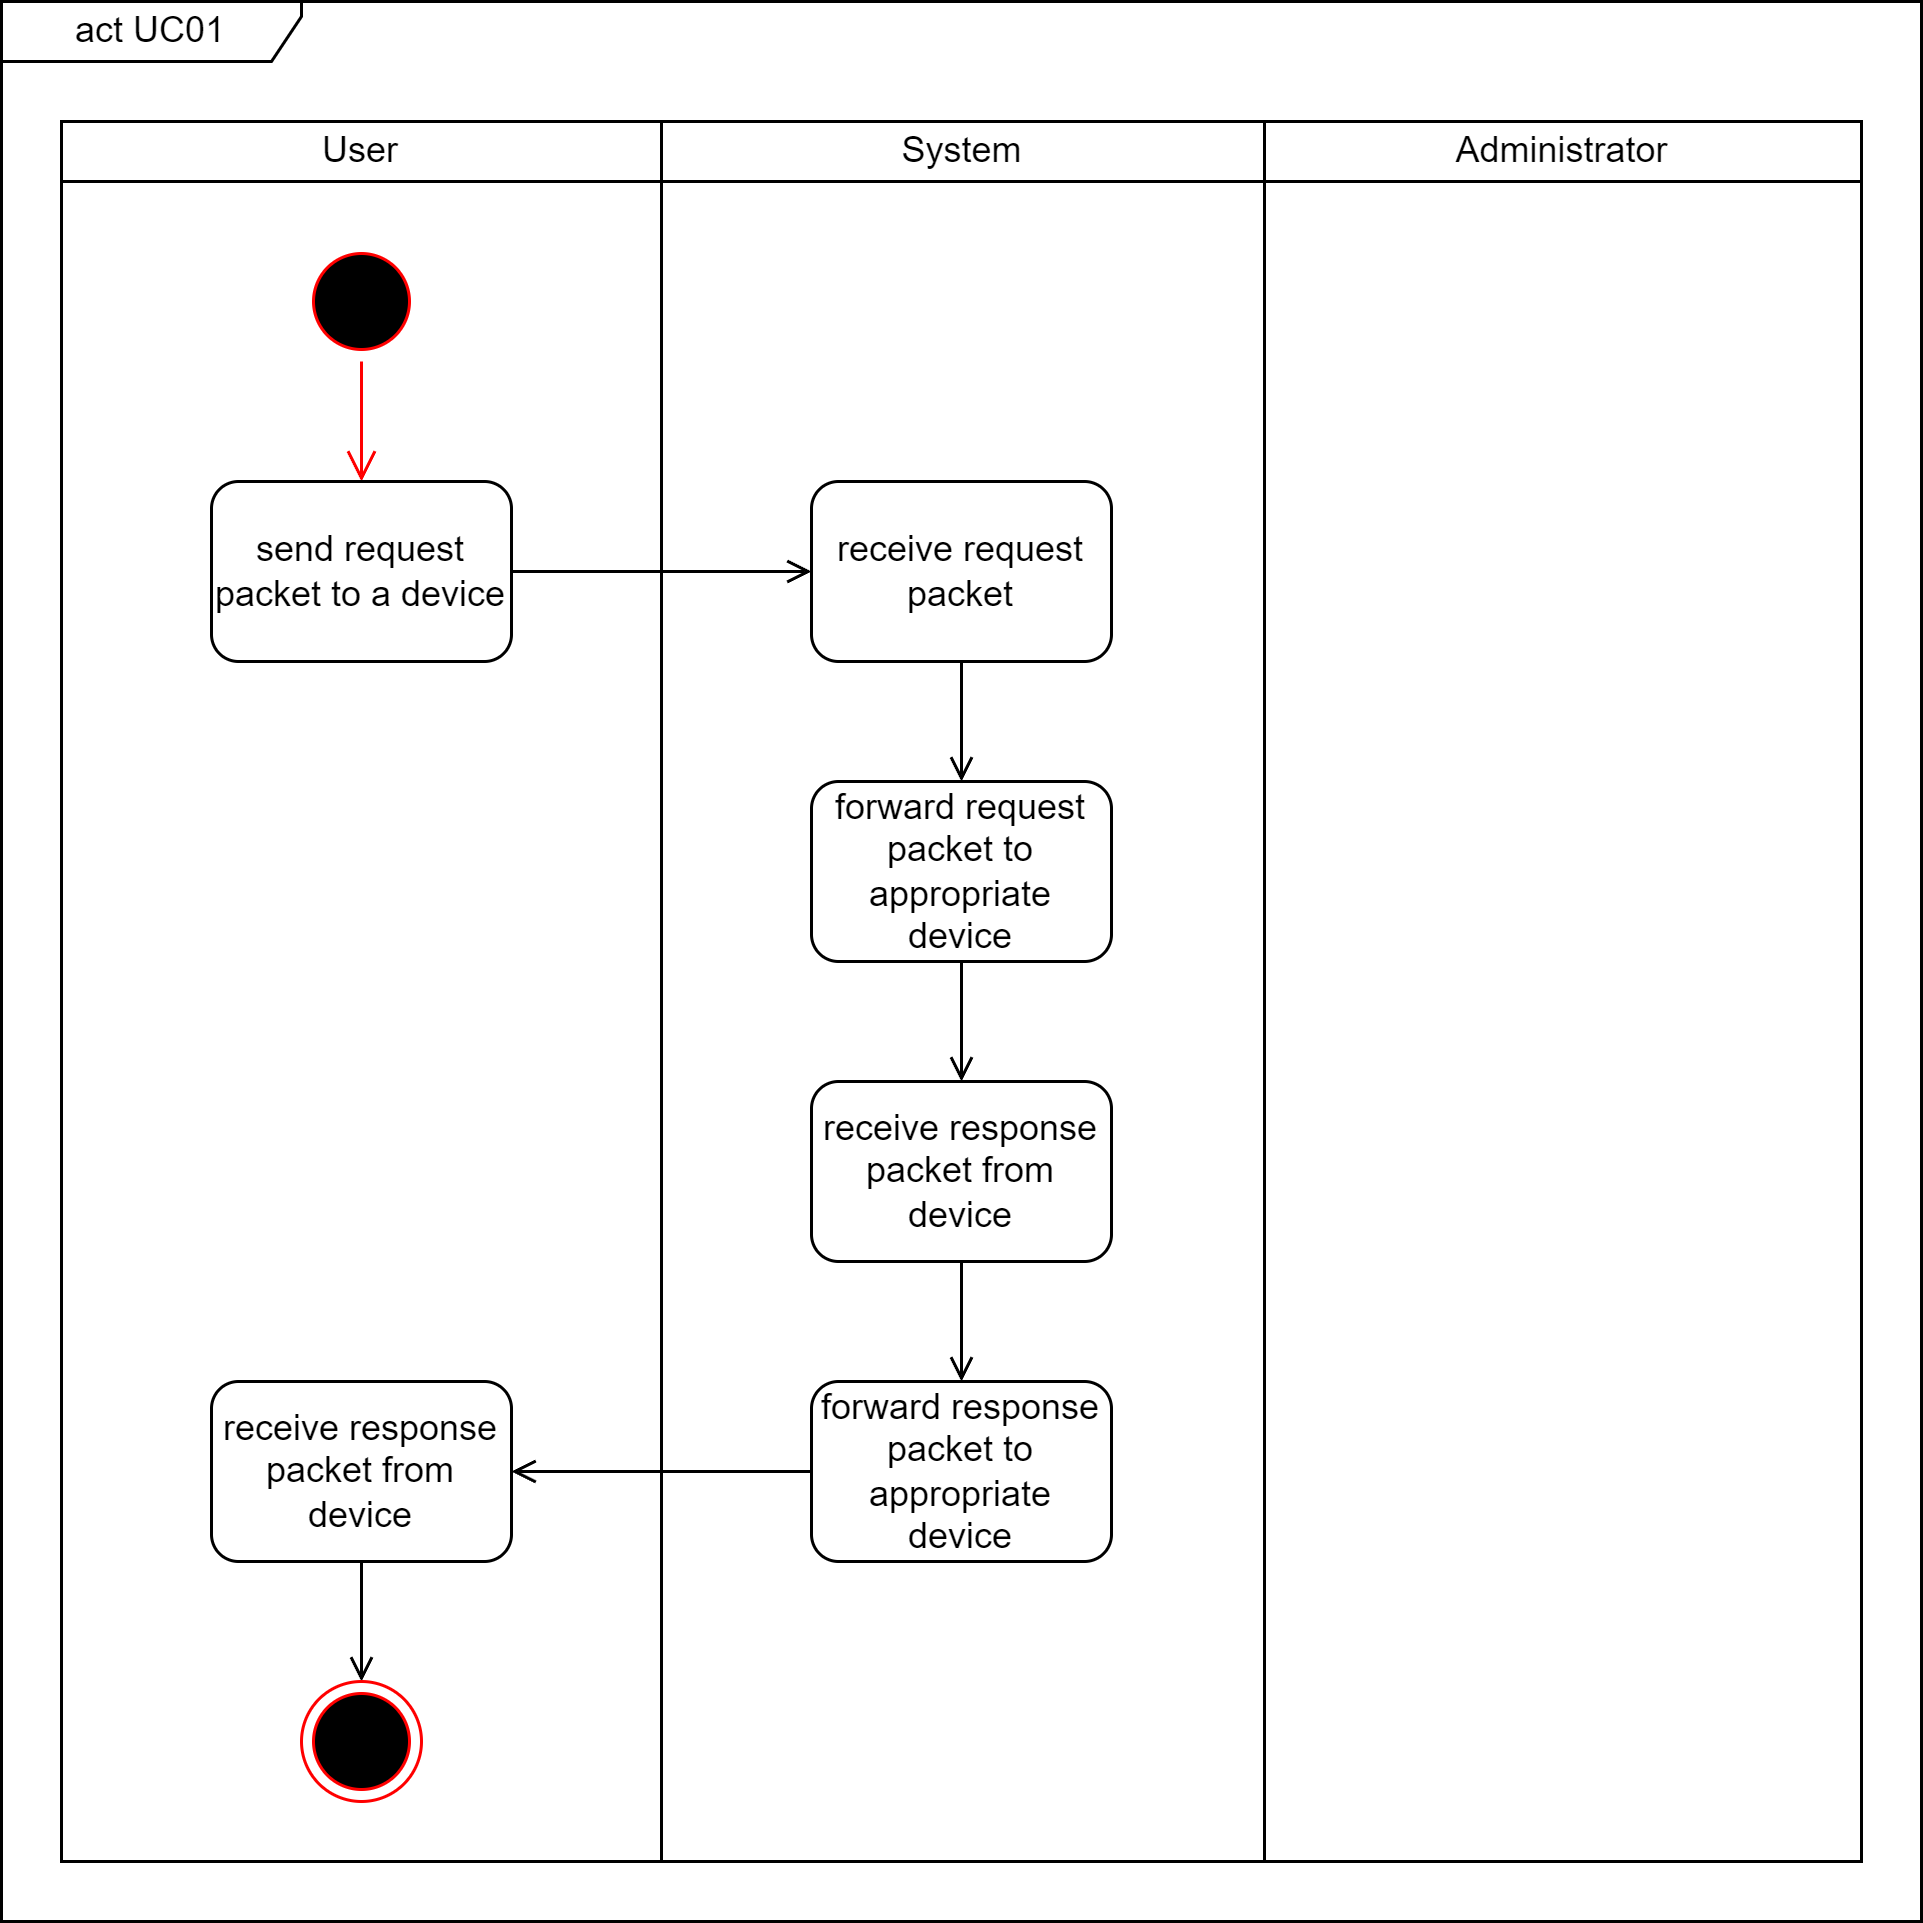

The diagram above was exported from draw.io. Its source (the exported page's mxGraphModel, read from the mxfile embedded in the PNG):
<mxGraphModel dx="838" dy="839" grid="1" gridSize="10" guides="1" tooltips="1" connect="1" arrows="1" fold="1" page="1" pageScale="1" pageWidth="850" pageHeight="1100" math="0" shadow="0">
  <root>
    <mxCell id="0" />
    <mxCell id="1" parent="0" />
    <mxCell id="2" value="act UC01" style="shape=umlFrame;whiteSpace=wrap;html=1;width=100;height=20;" vertex="1" parent="1">
      <mxGeometry x="80" y="40" width="640" height="640" as="geometry" />
    </mxCell>
    <mxCell id="3" value="" style="shape=table;startSize=0;container=1;collapsible=0;childLayout=tableLayout;fillColor=none;" vertex="1" parent="1">
      <mxGeometry x="100" y="80" width="600" height="580" as="geometry" />
    </mxCell>
    <mxCell id="4" value="" style="shape=tableRow;horizontal=0;startSize=0;swimlaneHead=0;swimlaneBody=0;top=0;left=0;bottom=0;right=0;collapsible=0;dropTarget=0;fillColor=none;points=[[0,0.5],[1,0.5]];portConstraint=eastwest;" vertex="1" parent="3">
      <mxGeometry width="600" height="20" as="geometry" />
    </mxCell>
    <mxCell id="5" value="User" style="shape=partialRectangle;html=1;whiteSpace=wrap;connectable=0;overflow=hidden;fillColor=none;top=0;left=0;bottom=0;right=0;pointerEvents=1;" vertex="1" parent="4">
      <mxGeometry width="200" height="20" as="geometry">
        <mxRectangle width="200" height="20" as="alternateBounds" />
      </mxGeometry>
    </mxCell>
    <mxCell id="6" value="System" style="shape=partialRectangle;html=1;whiteSpace=wrap;connectable=0;overflow=hidden;fillColor=none;top=0;left=0;bottom=0;right=0;pointerEvents=1;" vertex="1" parent="4">
      <mxGeometry x="200" width="201" height="20" as="geometry">
        <mxRectangle width="201" height="20" as="alternateBounds" />
      </mxGeometry>
    </mxCell>
    <mxCell id="7" value="Administrator" style="shape=partialRectangle;html=1;whiteSpace=wrap;connectable=0;overflow=hidden;fillColor=none;top=0;left=0;bottom=0;right=0;pointerEvents=1;" vertex="1" parent="4">
      <mxGeometry x="401" width="199" height="20" as="geometry">
        <mxRectangle width="199" height="20" as="alternateBounds" />
      </mxGeometry>
    </mxCell>
    <mxCell id="8" value="" style="shape=tableRow;horizontal=0;startSize=0;swimlaneHead=0;swimlaneBody=0;top=0;left=0;bottom=0;right=0;collapsible=0;dropTarget=0;fillColor=none;points=[[0,0.5],[1,0.5]];portConstraint=eastwest;" vertex="1" parent="3">
      <mxGeometry y="20" width="600" height="560" as="geometry" />
    </mxCell>
    <mxCell id="9" value="" style="shape=partialRectangle;html=1;whiteSpace=wrap;connectable=0;overflow=hidden;fillColor=none;top=0;left=0;bottom=0;right=0;pointerEvents=1;" vertex="1" parent="8">
      <mxGeometry width="200" height="560" as="geometry">
        <mxRectangle width="200" height="560" as="alternateBounds" />
      </mxGeometry>
    </mxCell>
    <mxCell id="10" value="" style="shape=partialRectangle;html=1;whiteSpace=wrap;connectable=0;overflow=hidden;fillColor=none;top=0;left=0;bottom=0;right=0;pointerEvents=1;" vertex="1" parent="8">
      <mxGeometry x="200" width="201" height="560" as="geometry">
        <mxRectangle width="201" height="560" as="alternateBounds" />
      </mxGeometry>
    </mxCell>
    <mxCell id="11" value="" style="shape=partialRectangle;html=1;whiteSpace=wrap;connectable=0;overflow=hidden;fillColor=none;top=0;left=0;bottom=0;right=0;pointerEvents=1;" vertex="1" parent="8">
      <mxGeometry x="401" width="199" height="560" as="geometry">
        <mxRectangle width="199" height="560" as="alternateBounds" />
      </mxGeometry>
    </mxCell>
    <mxCell id="12" value="Start" style="ellipse;html=1;shape=startState;fillColor=#000000;strokeColor=#ff0000;" vertex="1" parent="1">
      <mxGeometry x="180" y="120" width="40" height="40" as="geometry" />
    </mxCell>
    <mxCell id="13" value="" style="edgeStyle=orthogonalEdgeStyle;html=1;verticalAlign=bottom;endArrow=open;endSize=8;strokeColor=#ff0000;rounded=0;" edge="1" source="12" target="15" parent="1">
      <mxGeometry relative="1" as="geometry">
        <mxPoint x="165" y="210" as="targetPoint" />
      </mxGeometry>
    </mxCell>
    <mxCell id="14" style="edgeStyle=none;rounded=0;orthogonalLoop=1;jettySize=auto;html=1;endArrow=open;endFill=0;" edge="1" source="15" target="17" parent="1">
      <mxGeometry relative="1" as="geometry" />
    </mxCell>
    <mxCell id="15" value="send request packet to a device" style="rounded=1;whiteSpace=wrap;html=1;fillColor=none;" vertex="1" parent="1">
      <mxGeometry x="150" y="200" width="100" height="60" as="geometry" />
    </mxCell>
    <mxCell id="16" style="edgeStyle=none;rounded=0;orthogonalLoop=1;jettySize=auto;html=1;endArrow=open;endFill=0;" edge="1" source="17" target="19" parent="1">
      <mxGeometry relative="1" as="geometry" />
    </mxCell>
    <mxCell id="17" value="receive request packet" style="rounded=1;whiteSpace=wrap;html=1;fillColor=none;" vertex="1" parent="1">
      <mxGeometry x="350" y="200" width="100" height="60" as="geometry" />
    </mxCell>
    <mxCell id="18" style="edgeStyle=none;rounded=0;orthogonalLoop=1;jettySize=auto;html=1;endArrow=open;endFill=0;" edge="1" source="19" target="21" parent="1">
      <mxGeometry relative="1" as="geometry" />
    </mxCell>
    <mxCell id="19" value="forward request packet to appropriate device" style="rounded=1;whiteSpace=wrap;html=1;fillColor=none;" vertex="1" parent="1">
      <mxGeometry x="350" y="300" width="100" height="60" as="geometry" />
    </mxCell>
    <mxCell id="20" style="edgeStyle=none;rounded=0;orthogonalLoop=1;jettySize=auto;html=1;endArrow=open;endFill=0;" edge="1" source="21" target="23" parent="1">
      <mxGeometry relative="1" as="geometry" />
    </mxCell>
    <mxCell id="21" value="receive response packet from device" style="rounded=1;whiteSpace=wrap;html=1;fillColor=none;" vertex="1" parent="1">
      <mxGeometry x="350" y="400" width="100" height="60" as="geometry" />
    </mxCell>
    <mxCell id="22" style="edgeStyle=none;rounded=0;orthogonalLoop=1;jettySize=auto;html=1;endArrow=open;endFill=0;" edge="1" source="23" target="25" parent="1">
      <mxGeometry relative="1" as="geometry" />
    </mxCell>
    <mxCell id="23" value="forward response packet to appropriate device" style="rounded=1;whiteSpace=wrap;html=1;fillColor=none;" vertex="1" parent="1">
      <mxGeometry x="350" y="500" width="100" height="60" as="geometry" />
    </mxCell>
    <mxCell id="24" style="edgeStyle=none;rounded=0;orthogonalLoop=1;jettySize=auto;html=1;endArrow=open;endFill=0;" edge="1" source="25" target="26" parent="1">
      <mxGeometry relative="1" as="geometry" />
    </mxCell>
    <mxCell id="25" value="receive response packet from device" style="rounded=1;whiteSpace=wrap;html=1;fillColor=none;" vertex="1" parent="1">
      <mxGeometry x="150" y="500" width="100" height="60" as="geometry" />
    </mxCell>
    <mxCell id="26" value="End" style="ellipse;html=1;shape=endState;fillColor=#000000;strokeColor=#ff0000;" vertex="1" parent="1">
      <mxGeometry x="180" y="600" width="40" height="40" as="geometry" />
    </mxCell>
  </root>
</mxGraphModel>